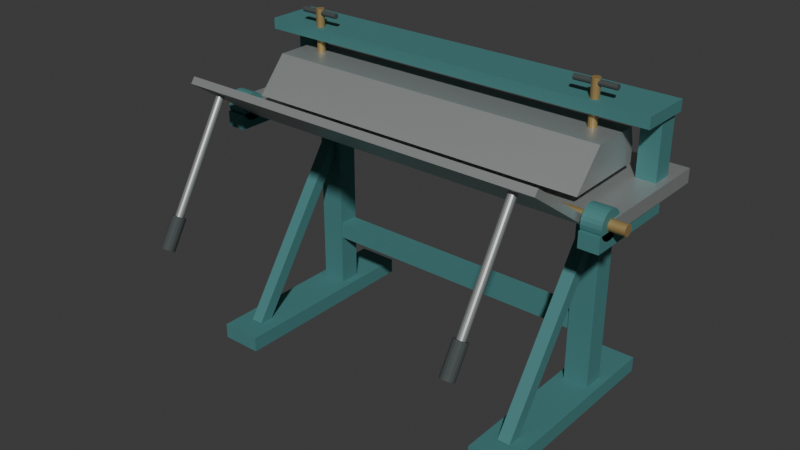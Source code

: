 # Source: source.blend  (saved by Blender 4.3.34; exported with 4.5.12 LTS)
import bpy
from mathutils import Matrix  # noqa: F401  (used for matrix-valued properties, if any)

bpy.ops.wm.read_factory_settings(use_empty=True)
scene = bpy.context.scene
scene.name = 'Scene'

# ---- collections
col_collection = bpy.data.collections.new('Collection'); scene.collection.children.link(col_collection)

# ---- materials (node trees are filled in below, after node groups)
mat_wholeframe_mutedbluegreen = bpy.data.materials.new('WholeFrame_MutedBlueGreen')
mat_wholeframe_mutedbluegreen.diffuse_color = (0.075, 0.24, 0.24, 1.0)
mat_bedclampandapron_satinsteel = bpy.data.materials.new('BedClampAndApron_SatinSteel')
mat_bedclampandapron_satinsteel.diffuse_color = (0.46, 0.49, 0.48, 1.0)
mat_fixedgrips_charcoal = bpy.data.materials.new('FixedGrips_Charcoal')
mat_fixedgrips_charcoal.diffuse_color = (0.055, 0.065, 0.065, 1.0)
mat_fixedpinsandspindles_dullbrass = bpy.data.materials.new('FixedPinsAndSpindles_DullBrass')
mat_fixedpinsandspindles_dullbrass.diffuse_color = (0.43, 0.3, 0.12, 1.0)

# ---- material node trees
mat_wholeframe_mutedbluegreen.use_nodes = True; mat_wholeframe_mutedbluegreen.node_tree.nodes.clear()
_N = mat_wholeframe_mutedbluegreen.node_tree.nodes; _L = mat_wholeframe_mutedbluegreen.node_tree.links
n0 = _N.new('ShaderNodeBsdfPrincipled'); n0.name = 'Principled BSDF'; n0.location = (10, 300)
n0.inputs[0].default_value = (0.075, 0.24, 0.24, 1.0)
n0.inputs[1].default_value = 0.18
n0.inputs[2].default_value = 0.68
n1 = _N.new('ShaderNodeOutputMaterial'); n1.name = 'Material Output'; n1.location = (300, 300)
_L.new(n0.outputs[0], n1.inputs[0])
n1.is_active_output = True
mat_bedclampandapron_satinsteel.use_nodes = True; mat_bedclampandapron_satinsteel.node_tree.nodes.clear()
_N = mat_bedclampandapron_satinsteel.node_tree.nodes; _L = mat_bedclampandapron_satinsteel.node_tree.links
n0 = _N.new('ShaderNodeBsdfPrincipled'); n0.name = 'Principled BSDF'; n0.location = (10, 300)
n0.inputs[0].default_value = (0.46, 0.49, 0.48, 1.0)
n0.inputs[1].default_value = 0.62
n0.inputs[2].default_value = 0.43
n1 = _N.new('ShaderNodeOutputMaterial'); n1.name = 'Material Output'; n1.location = (300, 300)
_L.new(n0.outputs[0], n1.inputs[0])
n1.is_active_output = True
mat_fixedgrips_charcoal.use_nodes = True; mat_fixedgrips_charcoal.node_tree.nodes.clear()
_N = mat_fixedgrips_charcoal.node_tree.nodes; _L = mat_fixedgrips_charcoal.node_tree.links
n0 = _N.new('ShaderNodeBsdfPrincipled'); n0.name = 'Principled BSDF'; n0.location = (10, 300)
n0.inputs[0].default_value = (0.055, 0.065, 0.065, 1.0)
n0.inputs[2].default_value = 0.8
n1 = _N.new('ShaderNodeOutputMaterial'); n1.name = 'Material Output'; n1.location = (300, 300)
_L.new(n0.outputs[0], n1.inputs[0])
n1.is_active_output = True
mat_fixedpinsandspindles_dullbrass.use_nodes = True; mat_fixedpinsandspindles_dullbrass.node_tree.nodes.clear()
_N = mat_fixedpinsandspindles_dullbrass.node_tree.nodes; _L = mat_fixedpinsandspindles_dullbrass.node_tree.links
n0 = _N.new('ShaderNodeBsdfPrincipled'); n0.name = 'Principled BSDF'; n0.location = (10, 300)
n0.inputs[0].default_value = (0.43, 0.3, 0.12, 1.0)
n0.inputs[1].default_value = 0.46
n0.inputs[2].default_value = 0.53
n1 = _N.new('ShaderNodeOutputMaterial'); n1.name = 'Material Output'; n1.location = (300, 300)
_L.new(n0.outputs[0], n1.inputs[0])
n1.is_active_output = True

# ---- world
world_world = bpy.data.worlds.new('World'); scene.world = world_world
world_world.use_nodes = True; world_world.node_tree.nodes.clear()
_N = world_world.node_tree.nodes; _L = world_world.node_tree.links
n0 = _N.new('ShaderNodeOutputWorld'); n0.name = 'World Output'; n0.location = (300, 300)
n1 = _N.new('ShaderNodeBackground'); n1.name = 'Background'; n1.location = (10, 300)
n1.inputs[0].default_value = (0.05088, 0.05088, 0.05088, 1.0)
_L.new(n1.outputs[0], n0.inputs[0])
n0.is_active_output = True
world_world.color = (0.05088, 0.05088, 0.05088)
world_world.sun_shadow_jitter_overblur = 0.0

# ---- meshes
me_wholetransversegroundsoleleft = bpy.data.meshes.new('WholeTransverseGroundSoleLeft')
me_wholetransversegroundsoleleft.from_pydata([(-0.625, 0.5191, 0.0), (-0.625, -0.2409, 0.0), (-0.475, -0.2409, 0.0), (-0.475, 0.5191, 0.0), (-0.625, 0.5191, 0.055), (-0.625, -0.2409, 0.055), (-0.475, -0.2409, 0.055), (-0.475, 0.5191, 0.055)], [], [(2, 1, 0), (0, 3, 2), (4, 5, 6), (6, 7, 4), (1, 2, 6), (1, 6, 5), (2, 3, 7), (2, 7, 6), (3, 0, 4), (3, 4, 7), (0, 1, 5), (0, 5, 4)])
me_wholetransversegroundsoleleft.materials.append(mat_wholeframe_mutedbluegreen)
me_wholetransversegroundsoleleft.materials.append(mat_bedclampandapron_satinsteel)
me_wholetransversegroundsoleleft.materials.append(mat_fixedgrips_charcoal)
me_wholetransversegroundsoleleft.materials.append(mat_fixedpinsandspindles_dullbrass)
me_wholetransversegroundsoleleft.update()
me_wholeframeuprightleft = bpy.data.meshes.new('WholeFrameUprightLeft')
me_wholeframeuprightleft.from_pydata([(-0.595, 0.3391, 0.045), (-0.595, 0.2591, 0.045), (-0.505, 0.2591, 0.045), (-0.505, 0.3391, 0.045), (-0.595, 0.3391, 0.805), (-0.595, 0.2591, 0.805), (-0.505, 0.2591, 0.805), (-0.505, 0.3391, 0.805)], [], [(2, 1, 0), (0, 3, 2), (4, 5, 6), (6, 7, 4), (1, 2, 6), (1, 6, 5), (2, 3, 7), (2, 7, 6), (3, 0, 4), (3, 4, 7), (0, 1, 5), (0, 5, 4)])
me_wholeframeuprightleft.materials.append(mat_wholeframe_mutedbluegreen)
me_wholeframeuprightleft.materials.append(mat_bedclampandapron_satinsteel)
me_wholeframeuprightleft.materials.append(mat_fixedgrips_charcoal)
me_wholeframeuprightleft.materials.append(mat_fixedpinsandspindles_dullbrass)
me_wholeframeuprightleft.update()
me_wholeforwardframebraceleft = bpy.data.meshes.new('WholeForwardFrameBraceLeft')
me_wholeforwardframebraceleft.from_pydata([(-0.5725, -0.1594, 0.05768), (-0.5275, -0.1594, 0.05768), (-0.5275, -0.1223, 0.03232), (-0.5725, -0.1223, 0.03232), (-0.5725, 0.2806, 0.7027), (-0.5275, 0.2806, 0.7027), (-0.5275, 0.3177, 0.6773), (-0.5725, 0.3177, 0.6773)], [], [(2, 1, 0), (3, 2, 0), (4, 5, 6), (4, 6, 7), (0, 1, 5), (0, 5, 4), (1, 2, 6), (1, 6, 5), (2, 3, 7), (2, 7, 6), (3, 0, 4), (3, 4, 7)])
me_wholeforwardframebraceleft.materials.append(mat_wholeframe_mutedbluegreen)
me_wholeforwardframebraceleft.materials.append(mat_bedclampandapron_satinsteel)
me_wholeforwardframebraceleft.materials.append(mat_fixedgrips_charcoal)
me_wholeforwardframebraceleft.materials.append(mat_fixedpinsandspindles_dullbrass)
me_wholeforwardframebraceleft.update()
me_wholetransversegroundsoleright = bpy.data.meshes.new('WholeTransverseGroundSoleRight')
me_wholetransversegroundsoleright.from_pydata([(0.475, 0.5191, 0.0), (0.475, -0.2409, 0.0), (0.625, -0.2409, 0.0), (0.625, 0.5191, 0.0), (0.475, 0.5191, 0.055), (0.475, -0.2409, 0.055), (0.625, -0.2409, 0.055), (0.625, 0.5191, 0.055)], [], [(2, 1, 0), (0, 3, 2), (4, 5, 6), (6, 7, 4), (1, 2, 6), (1, 6, 5), (2, 3, 7), (2, 7, 6), (3, 0, 4), (3, 4, 7), (0, 1, 5), (0, 5, 4)])
me_wholetransversegroundsoleright.materials.append(mat_wholeframe_mutedbluegreen)
me_wholetransversegroundsoleright.materials.append(mat_bedclampandapron_satinsteel)
me_wholetransversegroundsoleright.materials.append(mat_fixedgrips_charcoal)
me_wholetransversegroundsoleright.materials.append(mat_fixedpinsandspindles_dullbrass)
me_wholetransversegroundsoleright.update()
me_wholeframeuprightright = bpy.data.meshes.new('WholeFrameUprightRight')
me_wholeframeuprightright.from_pydata([(0.505, 0.3391, 0.045), (0.505, 0.2591, 0.045), (0.595, 0.2591, 0.045), (0.595, 0.3391, 0.045), (0.505, 0.3391, 0.805), (0.505, 0.2591, 0.805), (0.595, 0.2591, 0.805), (0.595, 0.3391, 0.805)], [], [(2, 1, 0), (0, 3, 2), (4, 5, 6), (6, 7, 4), (1, 2, 6), (1, 6, 5), (2, 3, 7), (2, 7, 6), (3, 0, 4), (3, 4, 7), (0, 1, 5), (0, 5, 4)])
me_wholeframeuprightright.materials.append(mat_wholeframe_mutedbluegreen)
me_wholeframeuprightright.materials.append(mat_bedclampandapron_satinsteel)
me_wholeframeuprightright.materials.append(mat_fixedgrips_charcoal)
me_wholeframeuprightright.materials.append(mat_fixedpinsandspindles_dullbrass)
me_wholeframeuprightright.update()
me_wholeforwardframebraceright = bpy.data.meshes.new('WholeForwardFrameBraceRight')
me_wholeforwardframebraceright.from_pydata([(0.5275, -0.1594, 0.05768), (0.5725, -0.1594, 0.05768), (0.5725, -0.1223, 0.03232), (0.5275, -0.1223, 0.03232), (0.5275, 0.2806, 0.7027), (0.5725, 0.2806, 0.7027), (0.5725, 0.3177, 0.6773), (0.5275, 0.3177, 0.6773)], [], [(2, 1, 0), (3, 2, 0), (4, 5, 6), (4, 6, 7), (0, 1, 5), (0, 5, 4), (1, 2, 6), (1, 6, 5), (2, 3, 7), (2, 7, 6), (3, 0, 4), (3, 4, 7)])
me_wholeforwardframebraceright.materials.append(mat_wholeframe_mutedbluegreen)
me_wholeforwardframebraceright.materials.append(mat_bedclampandapron_satinsteel)
me_wholeforwardframebraceright.materials.append(mat_fixedgrips_charcoal)
me_wholeforwardframebraceright.materials.append(mat_fixedpinsandspindles_dullbrass)
me_wholeforwardframebraceright.update()
me_wholelowerlongitudinaltie = bpy.data.meshes.new('WholeLowerLongitudinalTie')
me_wholelowerlongitudinaltie.from_pydata([(-0.57, 0.3341, 0.25), (-0.57, 0.2641, 0.25), (0.57, 0.2641, 0.25), (0.57, 0.3341, 0.25), (-0.57, 0.3341, 0.31), (-0.57, 0.2641, 0.31), (0.57, 0.2641, 0.31), (0.57, 0.3341, 0.31)], [], [(2, 1, 0), (0, 3, 2), (4, 5, 6), (6, 7, 4), (1, 2, 6), (1, 6, 5), (2, 3, 7), (2, 7, 6), (3, 0, 4), (3, 4, 7), (0, 1, 5), (0, 5, 4)])
me_wholelowerlongitudinaltie.materials.append(mat_wholeframe_mutedbluegreen)
me_wholelowerlongitudinaltie.materials.append(mat_bedclampandapron_satinsteel)
me_wholelowerlongitudinaltie.materials.append(mat_fixedgrips_charcoal)
me_wholelowerlongitudinaltie.materials.append(mat_fixedpinsandspindles_dullbrass)
me_wholelowerlongitudinaltie.update()
me_wholewidefixedbed = bpy.data.meshes.new('WholeWideFixedBed')
me_wholewidefixedbed.from_pydata([(-0.76, 0.4791, 0.78), (-0.76, 0.02915, 0.78), (0.76, 0.02915, 0.78), (0.76, 0.4791, 0.78), (-0.76, 0.4791, 0.83), (-0.76, 0.02915, 0.83), (0.76, 0.02915, 0.83), (0.76, 0.4791, 0.83)], [], [(2, 1, 0), (0, 3, 2), (4, 5, 6), (6, 7, 4), (1, 2, 6), (1, 6, 5), (2, 3, 7), (2, 7, 6), (3, 0, 4), (3, 4, 7), (0, 1, 5), (0, 5, 4)])
me_wholewidefixedbed.polygons.foreach_set('material_index', [1, 1, 1, 1, 1, 1, 1, 1, 1, 1, 1, 1])
me_wholewidefixedbed.materials.append(mat_wholeframe_mutedbluegreen)
me_wholewidefixedbed.materials.append(mat_bedclampandapron_satinsteel)
me_wholewidefixedbed.materials.append(mat_fixedgrips_charcoal)
me_wholewidefixedbed.materials.append(mat_fixedpinsandspindles_dullbrass)
me_wholewidefixedbed.update()
me_wholeendbearingpedestalleft = bpy.data.meshes.new('WholeEndBearingPedestalLeft')
me_wholeendbearingpedestalleft.from_pydata([(-0.755, 0.3091, 0.74), (-0.755, -0.04085, 0.74), (-0.685, -0.04085, 0.74), (-0.685, 0.3091, 0.74), (-0.755, 0.3091, 0.795), (-0.755, -0.04085, 0.795), (-0.685, -0.04085, 0.795), (-0.685, 0.3091, 0.795)], [], [(2, 1, 0), (0, 3, 2), (4, 5, 6), (6, 7, 4), (1, 2, 6), (1, 6, 5), (2, 3, 7), (2, 7, 6), (3, 0, 4), (3, 4, 7), (0, 1, 5), (0, 5, 4)])
me_wholeendbearingpedestalleft.materials.append(mat_wholeframe_mutedbluegreen)
me_wholeendbearingpedestalleft.materials.append(mat_bedclampandapron_satinsteel)
me_wholeendbearingpedestalleft.materials.append(mat_fixedgrips_charcoal)
me_wholeendbearingpedestalleft.materials.append(mat_fixedpinsandspindles_dullbrass)
me_wholeendbearingpedestalleft.update()
me_wholeboredapronbearingleft = bpy.data.meshes.new('WholeBoredApronBearingLeft')
me_wholeboredapronbearingleft.from_pydata([(-0.755, 0.03215, 0.815), (-0.755, 0.03154, 0.8197), (-0.755, 0.06245, 0.8279), (-0.755, 0.06415, 0.815), (-0.755, 0.02974, 0.824), (-0.755, 0.05745, 0.84), (-0.755, 0.02688, 0.8277), (-0.755, 0.0495, 0.8504), (-0.755, 0.02315, 0.8306), (-0.755, 0.03915, 0.8583), (-0.755, 0.01881, 0.8324), (-0.755, 0.02709, 0.8633), (-0.755, 0.01415, 0.833), (-0.755, 0.01415, 0.865), (-0.755, 0.00949, 0.8324), (-0.755, 0.001208, 0.8633), (-0.755, 0.005149, 0.8306), (-0.755, -0.01085, 0.8583), (-0.755, 0.001421, 0.8277), (-0.755, -0.02121, 0.8504), (-0.755, -0.001439, 0.824), (-0.755, -0.02915, 0.84), (-0.755, -0.003238, 0.8197), (-0.755, -0.03415, 0.8279), (-0.755, -0.003851, 0.815), (-0.755, -0.03585, 0.815), (-0.755, -0.003238, 0.8103), (-0.755, -0.03415, 0.8021), (-0.755, -0.001439, 0.806), (-0.755, -0.02915, 0.79), (-0.755, 0.001421, 0.8023), (-0.755, -0.02121, 0.7796), (-0.755, 0.005149, 0.7994), (-0.755, -0.01085, 0.7717), (-0.755, 0.00949, 0.7976), (-0.755, 0.001208, 0.7667), (-0.755, 0.01415, 0.797), (-0.755, 0.01415, 0.765), (-0.755, 0.01881, 0.7976), (-0.755, 0.02709, 0.7667), (-0.755, 0.02315, 0.7994), (-0.755, 0.03915, 0.7717), (-0.755, 0.02688, 0.8023), (-0.755, 0.0495, 0.7796), (-0.755, 0.02974, 0.806), (-0.755, 0.05745, 0.79), (-0.755, 0.03154, 0.8103), (-0.755, 0.06245, 0.8021), (-0.685, 0.06245, 0.8279), (-0.685, 0.06415, 0.815), (-0.685, 0.05745, 0.84), (-0.685, 0.0495, 0.8504), (-0.685, 0.03915, 0.8583), (-0.685, 0.02709, 0.8633), (-0.685, 0.01415, 0.865), (-0.685, 0.001208, 0.8633), (-0.685, -0.01085, 0.8583), (-0.685, -0.02121, 0.8504), (-0.685, -0.02915, 0.84), (-0.685, -0.03415, 0.8279), (-0.685, -0.03585, 0.815), (-0.685, -0.03415, 0.8021), (-0.685, -0.02915, 0.79), (-0.685, -0.02121, 0.7796), (-0.685, -0.01085, 0.7717), (-0.685, 0.001208, 0.7667), (-0.685, 0.01415, 0.765), (-0.685, 0.02709, 0.7667), (-0.685, 0.03915, 0.7717), (-0.685, 0.0495, 0.7796), (-0.685, 0.05745, 0.79), (-0.685, 0.06245, 0.8021), (-0.685, 0.03154, 0.8197), (-0.685, 0.03215, 0.815), (-0.685, 0.02974, 0.824), (-0.685, 0.02688, 0.8277), (-0.685, 0.02315, 0.8306), (-0.685, 0.01881, 0.8324), (-0.685, 0.01415, 0.833), (-0.685, 0.00949, 0.8324), (-0.685, 0.005149, 0.8306), (-0.685, 0.001421, 0.8277), (-0.685, -0.001439, 0.824), (-0.685, -0.003238, 0.8197), (-0.685, -0.003851, 0.815), (-0.685, -0.003238, 0.8103), (-0.685, -0.001439, 0.806), (-0.685, 0.001421, 0.8023), (-0.685, 0.005149, 0.7994), (-0.685, 0.00949, 0.7976), (-0.685, 0.01415, 0.797), (-0.685, 0.01881, 0.7976), (-0.685, 0.02315, 0.7994), (-0.685, 0.02688, 0.8023), (-0.685, 0.02974, 0.806), (-0.685, 0.03154, 0.8103)], [], [(0, 1, 2), (0, 2, 3), (1, 4, 5), (1, 5, 2), (4, 6, 7), (4, 7, 5), (6, 8, 9), (6, 9, 7), (8, 10, 11), (8, 11, 9), (10, 12, 13), (10, 13, 11), (12, 14, 15), (12, 15, 13), (14, 16, 17), (14, 17, 15), (16, 18, 19), (16, 19, 17), (18, 20, 21), (18, 21, 19), (20, 22, 23), (20, 23, 21), (22, 24, 25), (22, 25, 23), (24, 26, 27), (24, 27, 25), (26, 28, 29), (26, 29, 27), (28, 30, 31), (28, 31, 29), (30, 32, 33), (30, 33, 31), (32, 34, 35), (32, 35, 33), (34, 36, 37), (34, 37, 35), (36, 38, 39), (36, 39, 37), (38, 40, 41), (38, 41, 39), (40, 42, 43), (40, 43, 41), (42, 44, 45), (42, 45, 43), (44, 46, 47), (44, 47, 45), (46, 0, 3), (46, 3, 47), (3, 2, 48), (3, 48, 49), (2, 5, 50), (2, 50, 48), (5, 7, 51), (5, 51, 50), (7, 9, 52), (7, 52, 51), (9, 11, 53), (9, 53, 52), (11, 13, 54), (11, 54, 53), (13, 15, 55), (13, 55, 54), (15, 17, 56), (15, 56, 55), (17, 19, 57), (17, 57, 56), (19, 21, 58), (19, 58, 57), (21, 23, 59), (21, 59, 58), (23, 25, 60), (23, 60, 59), (25, 27, 61), (25, 61, 60), (27, 29, 62), (27, 62, 61), (29, 31, 63), (29, 63, 62), (31, 33, 64), (31, 64, 63), (33, 35, 65), (33, 65, 64), (35, 37, 66), (35, 66, 65), (37, 39, 67), (37, 67, 66), (39, 41, 68), (39, 68, 67), (41, 43, 69), (41, 69, 68), (43, 45, 70), (43, 70, 69), (45, 47, 71), (45, 71, 70), (47, 3, 49), (47, 49, 71), (49, 48, 72), (49, 72, 73), (48, 50, 74), (48, 74, 72), (50, 51, 75), (50, 75, 74), (51, 52, 76), (51, 76, 75), (52, 53, 77), (52, 77, 76), (53, 54, 78), (53, 78, 77), (54, 55, 79), (54, 79, 78), (55, 56, 80), (55, 80, 79), (56, 57, 81), (56, 81, 80), (57, 58, 82), (57, 82, 81), (58, 59, 83), (58, 83, 82), (59, 60, 84), (59, 84, 83), (60, 61, 85), (60, 85, 84), (61, 62, 86), (61, 86, 85), (62, 63, 87), (62, 87, 86), (63, 64, 88), (63, 88, 87), (64, 65, 89), (64, 89, 88), (65, 66, 90), (65, 90, 89), (66, 67, 91), (66, 91, 90), (67, 68, 92), (67, 92, 91), (68, 69, 93), (68, 93, 92), (69, 70, 94), (69, 94, 93), (70, 71, 95), (70, 95, 94), (71, 49, 73), (71, 73, 95), (73, 72, 1), (73, 1, 0), (72, 74, 4), (72, 4, 1), (74, 75, 6), (74, 6, 4), (75, 76, 8), (75, 8, 6), (76, 77, 10), (76, 10, 8), (77, 78, 12), (77, 12, 10), (78, 79, 14), (78, 14, 12), (79, 80, 16), (79, 16, 14), (80, 81, 18), (80, 18, 16), (81, 82, 20), (81, 20, 18), (82, 83, 22), (82, 22, 20), (83, 84, 24), (83, 24, 22), (84, 85, 26), (84, 26, 24), (85, 86, 28), (85, 28, 26), (86, 87, 30), (86, 30, 28), (87, 88, 32), (87, 32, 30), (88, 89, 34), (88, 34, 32), (89, 90, 36), (89, 36, 34), (90, 91, 38), (90, 38, 36), (91, 92, 40), (91, 40, 38), (92, 93, 42), (92, 42, 40), (93, 94, 44), (93, 44, 42), (94, 95, 46), (94, 46, 44), (95, 73, 0), (95, 0, 46)])
me_wholeboredapronbearingleft.materials.append(mat_wholeframe_mutedbluegreen)
me_wholeboredapronbearingleft.materials.append(mat_bedclampandapron_satinsteel)
me_wholeboredapronbearingleft.materials.append(mat_fixedgrips_charcoal)
me_wholeboredapronbearingleft.materials.append(mat_fixedpinsandspindles_dullbrass)
me_wholeboredapronbearingleft.update()
me_wholeendbearingpedestalright = bpy.data.meshes.new('WholeEndBearingPedestalRight')
me_wholeendbearingpedestalright.from_pydata([(0.685, 0.3091, 0.74), (0.685, -0.04085, 0.74), (0.755, -0.04085, 0.74), (0.755, 0.3091, 0.74), (0.685, 0.3091, 0.795), (0.685, -0.04085, 0.795), (0.755, -0.04085, 0.795), (0.755, 0.3091, 0.795)], [], [(2, 1, 0), (0, 3, 2), (4, 5, 6), (6, 7, 4), (1, 2, 6), (1, 6, 5), (2, 3, 7), (2, 7, 6), (3, 0, 4), (3, 4, 7), (0, 1, 5), (0, 5, 4)])
me_wholeendbearingpedestalright.materials.append(mat_wholeframe_mutedbluegreen)
me_wholeendbearingpedestalright.materials.append(mat_bedclampandapron_satinsteel)
me_wholeendbearingpedestalright.materials.append(mat_fixedgrips_charcoal)
me_wholeendbearingpedestalright.materials.append(mat_fixedpinsandspindles_dullbrass)
me_wholeendbearingpedestalright.update()
me_wholeboredapronbearingright = bpy.data.meshes.new('WholeBoredApronBearingRight')
me_wholeboredapronbearingright.from_pydata([(0.685, 0.03215, 0.815), (0.685, 0.03154, 0.8197), (0.685, 0.06245, 0.8279), (0.685, 0.06415, 0.815), (0.685, 0.02974, 0.824), (0.685, 0.05745, 0.84), (0.685, 0.02688, 0.8277), (0.685, 0.0495, 0.8504), (0.685, 0.02315, 0.8306), (0.685, 0.03915, 0.8583), (0.685, 0.01881, 0.8324), (0.685, 0.02709, 0.8633), (0.685, 0.01415, 0.833), (0.685, 0.01415, 0.865), (0.685, 0.00949, 0.8324), (0.685, 0.001208, 0.8633), (0.685, 0.005149, 0.8306), (0.685, -0.01085, 0.8583), (0.685, 0.001421, 0.8277), (0.685, -0.02121, 0.8504), (0.685, -0.001439, 0.824), (0.685, -0.02915, 0.84), (0.685, -0.003238, 0.8197), (0.685, -0.03415, 0.8279), (0.685, -0.003851, 0.815), (0.685, -0.03585, 0.815), (0.685, -0.003238, 0.8103), (0.685, -0.03415, 0.8021), (0.685, -0.001439, 0.806), (0.685, -0.02915, 0.79), (0.685, 0.001421, 0.8023), (0.685, -0.02121, 0.7796), (0.685, 0.005149, 0.7994), (0.685, -0.01085, 0.7717), (0.685, 0.00949, 0.7976), (0.685, 0.001208, 0.7667), (0.685, 0.01415, 0.797), (0.685, 0.01415, 0.765), (0.685, 0.01881, 0.7976), (0.685, 0.02709, 0.7667), (0.685, 0.02315, 0.7994), (0.685, 0.03915, 0.7717), (0.685, 0.02688, 0.8023), (0.685, 0.0495, 0.7796), (0.685, 0.02974, 0.806), (0.685, 0.05745, 0.79), (0.685, 0.03154, 0.8103), (0.685, 0.06245, 0.8021), (0.755, 0.06245, 0.8279), (0.755, 0.06415, 0.815), (0.755, 0.05745, 0.84), (0.755, 0.0495, 0.8504), (0.755, 0.03915, 0.8583), (0.755, 0.02709, 0.8633), (0.755, 0.01415, 0.865), (0.755, 0.001208, 0.8633), (0.755, -0.01085, 0.8583), (0.755, -0.02121, 0.8504), (0.755, -0.02915, 0.84), (0.755, -0.03415, 0.8279), (0.755, -0.03585, 0.815), (0.755, -0.03415, 0.8021), (0.755, -0.02915, 0.79), (0.755, -0.02121, 0.7796), (0.755, -0.01085, 0.7717), (0.755, 0.001208, 0.7667), (0.755, 0.01415, 0.765), (0.755, 0.02709, 0.7667), (0.755, 0.03915, 0.7717), (0.755, 0.0495, 0.7796), (0.755, 0.05745, 0.79), (0.755, 0.06245, 0.8021), (0.755, 0.03154, 0.8197), (0.755, 0.03215, 0.815), (0.755, 0.02974, 0.824), (0.755, 0.02688, 0.8277), (0.755, 0.02315, 0.8306), (0.755, 0.01881, 0.8324), (0.755, 0.01415, 0.833), (0.755, 0.00949, 0.8324), (0.755, 0.005149, 0.8306), (0.755, 0.001421, 0.8277), (0.755, -0.001439, 0.824), (0.755, -0.003238, 0.8197), (0.755, -0.003851, 0.815), (0.755, -0.003238, 0.8103), (0.755, -0.001439, 0.806), (0.755, 0.001421, 0.8023), (0.755, 0.005149, 0.7994), (0.755, 0.00949, 0.7976), (0.755, 0.01415, 0.797), (0.755, 0.01881, 0.7976), (0.755, 0.02315, 0.7994), (0.755, 0.02688, 0.8023), (0.755, 0.02974, 0.806), (0.755, 0.03154, 0.8103)], [], [(0, 1, 2), (0, 2, 3), (1, 4, 5), (1, 5, 2), (4, 6, 7), (4, 7, 5), (6, 8, 9), (6, 9, 7), (8, 10, 11), (8, 11, 9), (10, 12, 13), (10, 13, 11), (12, 14, 15), (12, 15, 13), (14, 16, 17), (14, 17, 15), (16, 18, 19), (16, 19, 17), (18, 20, 21), (18, 21, 19), (20, 22, 23), (20, 23, 21), (22, 24, 25), (22, 25, 23), (24, 26, 27), (24, 27, 25), (26, 28, 29), (26, 29, 27), (28, 30, 31), (28, 31, 29), (30, 32, 33), (30, 33, 31), (32, 34, 35), (32, 35, 33), (34, 36, 37), (34, 37, 35), (36, 38, 39), (36, 39, 37), (38, 40, 41), (38, 41, 39), (40, 42, 43), (40, 43, 41), (42, 44, 45), (42, 45, 43), (44, 46, 47), (44, 47, 45), (46, 0, 3), (46, 3, 47), (3, 2, 48), (3, 48, 49), (2, 5, 50), (2, 50, 48), (5, 7, 51), (5, 51, 50), (7, 9, 52), (7, 52, 51), (9, 11, 53), (9, 53, 52), (11, 13, 54), (11, 54, 53), (13, 15, 55), (13, 55, 54), (15, 17, 56), (15, 56, 55), (17, 19, 57), (17, 57, 56), (19, 21, 58), (19, 58, 57), (21, 23, 59), (21, 59, 58), (23, 25, 60), (23, 60, 59), (25, 27, 61), (25, 61, 60), (27, 29, 62), (27, 62, 61), (29, 31, 63), (29, 63, 62), (31, 33, 64), (31, 64, 63), (33, 35, 65), (33, 65, 64), (35, 37, 66), (35, 66, 65), (37, 39, 67), (37, 67, 66), (39, 41, 68), (39, 68, 67), (41, 43, 69), (41, 69, 68), (43, 45, 70), (43, 70, 69), (45, 47, 71), (45, 71, 70), (47, 3, 49), (47, 49, 71), (49, 48, 72), (49, 72, 73), (48, 50, 74), (48, 74, 72), (50, 51, 75), (50, 75, 74), (51, 52, 76), (51, 76, 75), (52, 53, 77), (52, 77, 76), (53, 54, 78), (53, 78, 77), (54, 55, 79), (54, 79, 78), (55, 56, 80), (55, 80, 79), (56, 57, 81), (56, 81, 80), (57, 58, 82), (57, 82, 81), (58, 59, 83), (58, 83, 82), (59, 60, 84), (59, 84, 83), (60, 61, 85), (60, 85, 84), (61, 62, 86), (61, 86, 85), (62, 63, 87), (62, 87, 86), (63, 64, 88), (63, 88, 87), (64, 65, 89), (64, 89, 88), (65, 66, 90), (65, 90, 89), (66, 67, 91), (66, 91, 90), (67, 68, 92), (67, 92, 91), (68, 69, 93), (68, 93, 92), (69, 70, 94), (69, 94, 93), (70, 71, 95), (70, 95, 94), (71, 49, 73), (71, 73, 95), (73, 72, 1), (73, 1, 0), (72, 74, 4), (72, 4, 1), (74, 75, 6), (74, 6, 4), (75, 76, 8), (75, 8, 6), (76, 77, 10), (76, 10, 8), (77, 78, 12), (77, 12, 10), (78, 79, 14), (78, 14, 12), (79, 80, 16), (79, 16, 14), (80, 81, 18), (80, 18, 16), (81, 82, 20), (81, 20, 18), (82, 83, 22), (82, 22, 20), (83, 84, 24), (83, 24, 22), (84, 85, 26), (84, 26, 24), (85, 86, 28), (85, 28, 26), (86, 87, 30), (86, 30, 28), (87, 88, 32), (87, 32, 30), (88, 89, 34), (88, 34, 32), (89, 90, 36), (89, 36, 34), (90, 91, 38), (90, 38, 36), (91, 92, 40), (91, 40, 38), (92, 93, 42), (92, 42, 40), (93, 94, 44), (93, 44, 42), (94, 95, 46), (94, 46, 44), (95, 73, 0), (95, 0, 46)])
me_wholeboredapronbearingright.materials.append(mat_wholeframe_mutedbluegreen)
me_wholeboredapronbearingright.materials.append(mat_bedclampandapron_satinsteel)
me_wholeboredapronbearingright.materials.append(mat_fixedgrips_charcoal)
me_wholeboredapronbearingright.materials.append(mat_fixedpinsandspindles_dullbrass)
me_wholeboredapronbearingright.update()
me_wholelongapronpivot = bpy.data.meshes.new('WholeLongApronPivot')
me_wholelongapronpivot.from_pydata([(-0.81, 0.01415, 0.815), (-0.81, -0.004851, 0.815), (-0.81, -0.004204, 0.8101), (-0.81, -0.002306, 0.8055), (-0.81, 0.0007139, 0.8016), (-0.81, 0.004649, 0.7985), (-0.81, 0.009231, 0.7966), (-0.81, 0.01415, 0.796), (-0.81, 0.01907, 0.7966), (-0.81, 0.02365, 0.7985), (-0.81, 0.02758, 0.8016), (-0.81, 0.0306, 0.8055), (-0.81, 0.0325, 0.8101), (-0.81, 0.03315, 0.815), (-0.81, 0.0325, 0.8199), (-0.81, 0.0306, 0.8245), (-0.81, 0.02758, 0.8284), (-0.81, 0.02365, 0.8315), (-0.81, 0.01907, 0.8334), (-0.81, 0.01415, 0.834), (-0.81, 0.009231, 0.8334), (-0.81, 0.004649, 0.8315), (-0.81, 0.0007139, 0.8284), (-0.81, -0.002306, 0.8245), (-0.81, -0.004204, 0.8199), (0.81, -0.004204, 0.8101), (0.81, -0.004851, 0.815), (0.81, -0.002306, 0.8055), (0.81, 0.0007139, 0.8016), (0.81, 0.004649, 0.7985), (0.81, 0.009231, 0.7966), (0.81, 0.01415, 0.796), (0.81, 0.01907, 0.7966), (0.81, 0.02365, 0.7985), (0.81, 0.02758, 0.8016), (0.81, 0.0306, 0.8055), (0.81, 0.0325, 0.8101), (0.81, 0.03315, 0.815), (0.81, 0.0325, 0.8199), (0.81, 0.0306, 0.8245), (0.81, 0.02758, 0.8284), (0.81, 0.02365, 0.8315), (0.81, 0.01907, 0.8334), (0.81, 0.01415, 0.834), (0.81, 0.009231, 0.8334), (0.81, 0.004649, 0.8315), (0.81, 0.0007139, 0.8284), (0.81, -0.002306, 0.8245), (0.81, -0.004204, 0.8199), (0.81, 0.01415, 0.815)], [], [(2, 1, 0), (3, 2, 0), (4, 3, 0), (5, 4, 0), (6, 5, 0), (7, 6, 0), (8, 7, 0), (9, 8, 0), (10, 9, 0), (11, 10, 0), (12, 11, 0), (13, 12, 0), (14, 13, 0), (15, 14, 0), (16, 15, 0), (17, 16, 0), (18, 17, 0), (19, 18, 0), (20, 19, 0), (21, 20, 0), (22, 21, 0), (23, 22, 0), (24, 23, 0), (1, 24, 0), (1, 2, 25), (1, 25, 26), (2, 3, 27), (2, 27, 25), (3, 4, 28), (3, 28, 27), (4, 5, 29), (4, 29, 28), (5, 6, 30), (5, 30, 29), (6, 7, 31), (6, 31, 30), (7, 8, 32), (7, 32, 31), (8, 9, 33), (8, 33, 32), (9, 10, 34), (9, 34, 33), (10, 11, 35), (10, 35, 34), (11, 12, 36), (11, 36, 35), (12, 13, 37), (12, 37, 36), (13, 14, 38), (13, 38, 37), (14, 15, 39), (14, 39, 38), (15, 16, 40), (15, 40, 39), (16, 17, 41), (16, 41, 40), (17, 18, 42), (17, 42, 41), (18, 19, 43), (18, 43, 42), (19, 20, 44), (19, 44, 43), (20, 21, 45), (20, 45, 44), (21, 22, 46), (21, 46, 45), (22, 23, 47), (22, 47, 46), (23, 24, 48), (23, 48, 47), (24, 1, 26), (24, 26, 48), (26, 25, 49), (25, 27, 49), (27, 28, 49), (28, 29, 49), (29, 30, 49), (30, 31, 49), (31, 32, 49), (32, 33, 49), (33, 34, 49), (34, 35, 49), (35, 36, 49), (36, 37, 49), (37, 38, 49), (38, 39, 49), (39, 40, 49), (40, 41, 49), (41, 42, 49), (42, 43, 49), (43, 44, 49), (44, 45, 49), (45, 46, 49), (46, 47, 49), (47, 48, 49), (48, 26, 49)])
me_wholelongapronpivot.polygons.foreach_set('material_index', [3, 3, 3, 3, 3, 3, 3, 3, 3, 3, 3, 3, 3, 3, 3, 3, 3, 3, 3, 3, 3, 3, 3, 3, 3, 3, 3, 3, 3, 3, 3, 3, 3, 3, 3, 3, 3, 3, 3, 3, 3, 3, 3, 3, 3, 3, 3, 3, 3, 3, 3, 3, 3, 3, 3, 3, 3, 3, 3, 3, 3, 3, 3, 3, 3, 3, 3, 3, 3, 3, 3, 3, 3, 3, 3, 3, 3, 3, 3, 3, 3, 3, 3, 3, 3, 3, 3, 3, 3, 3, 3, 3, 3, 3, 3, 3])
me_wholelongapronpivot.materials.append(mat_wholeframe_mutedbluegreen)
me_wholelongapronpivot.materials.append(mat_bedclampandapron_satinsteel)
me_wholelongapronpivot.materials.append(mat_fixedgrips_charcoal)
me_wholelongapronpivot.materials.append(mat_fixedpinsandspindles_dullbrass)
me_wholelongapronpivot.update()
me_wholeraisedfrontapron = bpy.data.meshes.new('WholeRaisedFrontApron')
me_wholeraisedfrontapron.from_pydata([(-0.675, -0.248, 0.9985), (-0.675, -0.2629, 0.9772), (-0.675, 0.01152, 0.7851), (-0.675, 0.02644, 0.8064), (0.675, -0.248, 0.9985), (0.675, -0.2629, 0.9772), (0.675, 0.01152, 0.7851), (0.675, 0.02644, 0.8064)], [], [(2, 1, 0), (0, 3, 2), (4, 5, 6), (6, 7, 4), (1, 2, 6), (1, 6, 5), (2, 3, 7), (2, 7, 6), (3, 0, 4), (3, 4, 7), (0, 1, 5), (0, 5, 4)])
me_wholeraisedfrontapron.polygons.foreach_set('material_index', [1, 1, 1, 1, 1, 1, 1, 1, 1, 1, 1, 1])
me_wholeraisedfrontapron.materials.append(mat_wholeframe_mutedbluegreen)
me_wholeraisedfrontapron.materials.append(mat_bedclampandapron_satinsteel)
me_wholeraisedfrontapron.materials.append(mat_fixedgrips_charcoal)
me_wholeraisedfrontapron.materials.append(mat_fixedpinsandspindles_dullbrass)
me_wholeraisedfrontapron.update()
me_wholerearclampsupportleft = bpy.data.meshes.new('WholeRearClampSupportLeft')
me_wholerearclampsupportleft.from_pydata([(-0.735, 0.3841, 0.815), (-0.735, 0.3091, 0.815), (-0.665, 0.3091, 0.815), (-0.665, 0.3841, 0.815), (-0.735, 0.3841, 1.065), (-0.735, 0.3091, 1.065), (-0.665, 0.3091, 1.065), (-0.665, 0.3841, 1.065)], [], [(2, 1, 0), (0, 3, 2), (4, 5, 6), (6, 7, 4), (1, 2, 6), (1, 6, 5), (2, 3, 7), (2, 7, 6), (3, 0, 4), (3, 4, 7), (0, 1, 5), (0, 5, 4)])
me_wholerearclampsupportleft.materials.append(mat_wholeframe_mutedbluegreen)
me_wholerearclampsupportleft.materials.append(mat_bedclampandapron_satinsteel)
me_wholerearclampsupportleft.materials.append(mat_fixedgrips_charcoal)
me_wholerearclampsupportleft.materials.append(mat_fixedpinsandspindles_dullbrass)
me_wholerearclampsupportleft.update()
me_wholerearclampsupportright = bpy.data.meshes.new('WholeRearClampSupportRight')
me_wholerearclampsupportright.from_pydata([(0.665, 0.3841, 0.815), (0.665, 0.3091, 0.815), (0.735, 0.3091, 0.815), (0.735, 0.3841, 0.815), (0.665, 0.3841, 1.065), (0.665, 0.3091, 1.065), (0.735, 0.3091, 1.065), (0.735, 0.3841, 1.065)], [], [(2, 1, 0), (0, 3, 2), (4, 5, 6), (6, 7, 4), (1, 2, 6), (1, 6, 5), (2, 3, 7), (2, 7, 6), (3, 0, 4), (3, 4, 7), (0, 1, 5), (0, 5, 4)])
me_wholerearclampsupportright.materials.append(mat_wholeframe_mutedbluegreen)
me_wholerearclampsupportright.materials.append(mat_bedclampandapron_satinsteel)
me_wholerearclampsupportright.materials.append(mat_fixedgrips_charcoal)
me_wholerearclampsupportright.materials.append(mat_fixedpinsandspindles_dullbrass)
me_wholerearclampsupportright.update()
me_wholeupperclampbridge = bpy.data.meshes.new('WholeUpperClampBridge')
me_wholeupperclampbridge.from_pydata([(-0.75, 0.3891, 1.04), (-0.75, 0.1991, 1.04), (0.75, 0.1991, 1.04), (0.75, 0.3891, 1.04), (-0.75, 0.3891, 1.08), (-0.75, 0.1991, 1.08), (0.75, 0.1991, 1.08), (0.75, 0.3891, 1.08)], [], [(2, 1, 0), (0, 3, 2), (4, 5, 6), (6, 7, 4), (1, 2, 6), (1, 6, 5), (2, 3, 7), (2, 7, 6), (3, 0, 4), (3, 4, 7), (0, 1, 5), (0, 5, 4)])
me_wholeupperclampbridge.materials.append(mat_wholeframe_mutedbluegreen)
me_wholeupperclampbridge.materials.append(mat_bedclampandapron_satinsteel)
me_wholeupperclampbridge.materials.append(mat_fixedgrips_charcoal)
me_wholeupperclampbridge.materials.append(mat_fixedpinsandspindles_dullbrass)
me_wholeupperclampbridge.update()
me_wholebevelledclampnose = bpy.data.meshes.new('WholeBevelledClampNose')
me_wholebevelledclampnose.from_pydata([(-0.64, 0.01415, 0.865), (-0.64, 0.3191, 0.87), (-0.64, 0.3191, 0.93), (-0.64, 0.3041, 0.99), (-0.64, 0.1241, 0.99), (0.64, 0.01415, 0.865), (0.64, 0.3191, 0.87), (0.64, 0.3191, 0.93), (0.64, 0.3041, 0.99), (0.64, 0.1241, 0.99)], [], [(2, 1, 0), (3, 2, 0), (0, 4, 3), (5, 6, 7), (5, 7, 8), (8, 9, 5), (9, 4, 0), (5, 9, 0), (8, 3, 4), (9, 8, 4), (7, 2, 3), (8, 7, 3), (6, 1, 2), (7, 6, 2), (5, 0, 1), (6, 5, 1)])
me_wholebevelledclampnose.polygons.foreach_set('material_index', [1, 1, 1, 1, 1, 1, 1, 1, 1, 1, 1, 1, 1, 1, 1, 1])
me_wholebevelledclampnose.materials.append(mat_wholeframe_mutedbluegreen)
me_wholebevelledclampnose.materials.append(mat_bedclampandapron_satinsteel)
me_wholebevelledclampnose.materials.append(mat_fixedgrips_charcoal)
me_wholebevelledclampnose.materials.append(mat_fixedpinsandspindles_dullbrass)
me_wholebevelledclampnose.update()
me_wholefixedclampspindleleft = bpy.data.meshes.new('WholeFixedClampSpindleLeft')
me_wholefixedclampspindleleft.from_pydata([(-0.55, 0.2291, 0.975), (-0.565, 0.2291, 0.975), (-0.5639, 0.2234, 0.975), (-0.5606, 0.2185, 0.975), (-0.5557, 0.2153, 0.975), (-0.55, 0.2141, 0.975), (-0.5443, 0.2153, 0.975), (-0.5394, 0.2185, 0.975), (-0.5361, 0.2234, 0.975), (-0.535, 0.2291, 0.975), (-0.5361, 0.2349, 0.975), (-0.5394, 0.2398, 0.975), (-0.5443, 0.243, 0.975), (-0.55, 0.2441, 0.975), (-0.5557, 0.243, 0.975), (-0.5606, 0.2398, 0.975), (-0.5639, 0.2349, 0.975), (-0.5639, 0.2234, 1.145), (-0.565, 0.2291, 1.145), (-0.5606, 0.2185, 1.145), (-0.5557, 0.2153, 1.145), (-0.55, 0.2141, 1.145), (-0.5443, 0.2153, 1.145), (-0.5394, 0.2185, 1.145), (-0.5361, 0.2234, 1.145), (-0.535, 0.2291, 1.145), (-0.5361, 0.2349, 1.145), (-0.5394, 0.2398, 1.145), (-0.5443, 0.243, 1.145), (-0.55, 0.2441, 1.145), (-0.5557, 0.243, 1.145), (-0.5606, 0.2398, 1.145), (-0.5639, 0.2349, 1.145), (-0.55, 0.2291, 1.145)], [], [(2, 1, 0), (3, 2, 0), (4, 3, 0), (5, 4, 0), (6, 5, 0), (7, 6, 0), (8, 7, 0), (9, 8, 0), (10, 9, 0), (11, 10, 0), (12, 11, 0), (13, 12, 0), (14, 13, 0), (15, 14, 0), (16, 15, 0), (1, 16, 0), (1, 2, 17), (1, 17, 18), (2, 3, 19), (2, 19, 17), (3, 4, 20), (3, 20, 19), (4, 5, 21), (4, 21, 20), (5, 6, 22), (5, 22, 21), (6, 7, 23), (6, 23, 22), (7, 8, 24), (7, 24, 23), (8, 9, 25), (8, 25, 24), (9, 10, 26), (9, 26, 25), (10, 11, 27), (10, 27, 26), (11, 12, 28), (11, 28, 27), (12, 13, 29), (12, 29, 28), (13, 14, 30), (13, 30, 29), (14, 15, 31), (14, 31, 30), (15, 16, 32), (15, 32, 31), (16, 1, 18), (16, 18, 32), (18, 17, 33), (17, 19, 33), (19, 20, 33), (20, 21, 33), (21, 22, 33), (22, 23, 33), (23, 24, 33), (24, 25, 33), (25, 26, 33), (26, 27, 33), (27, 28, 33), (28, 29, 33), (29, 30, 33), (30, 31, 33), (31, 32, 33), (32, 18, 33)])
me_wholefixedclampspindleleft.polygons.foreach_set('material_index', [3, 3, 3, 3, 3, 3, 3, 3, 3, 3, 3, 3, 3, 3, 3, 3, 3, 3, 3, 3, 3, 3, 3, 3, 3, 3, 3, 3, 3, 3, 3, 3, 3, 3, 3, 3, 3, 3, 3, 3, 3, 3, 3, 3, 3, 3, 3, 3, 3, 3, 3, 3, 3, 3, 3, 3, 3, 3, 3, 3, 3, 3, 3, 3])
me_wholefixedclampspindleleft.materials.append(mat_wholeframe_mutedbluegreen)
me_wholefixedclampspindleleft.materials.append(mat_bedclampandapron_satinsteel)
me_wholefixedclampspindleleft.materials.append(mat_fixedgrips_charcoal)
me_wholefixedclampspindleleft.materials.append(mat_fixedpinsandspindles_dullbrass)
me_wholefixedclampspindleleft.update()
me_wholetopclamphandleleft = bpy.data.meshes.new('WholeTopClampHandleLeft')
me_wholetopclamphandleleft.from_pydata([(-0.625, 0.2291, 1.13), (-0.625, 0.2191, 1.13), (-0.625, 0.2199, 1.126), (-0.625, 0.2221, 1.123), (-0.625, 0.2253, 1.121), (-0.625, 0.2291, 1.12), (-0.625, 0.233, 1.121), (-0.625, 0.2362, 1.123), (-0.625, 0.2384, 1.126), (-0.625, 0.2391, 1.13), (-0.625, 0.2384, 1.134), (-0.625, 0.2362, 1.137), (-0.625, 0.233, 1.139), (-0.625, 0.2291, 1.14), (-0.625, 0.2253, 1.139), (-0.625, 0.2221, 1.137), (-0.625, 0.2199, 1.134), (-0.475, 0.2199, 1.126), (-0.475, 0.2191, 1.13), (-0.475, 0.2221, 1.123), (-0.475, 0.2253, 1.121), (-0.475, 0.2291, 1.12), (-0.475, 0.233, 1.121), (-0.475, 0.2362, 1.123), (-0.475, 0.2384, 1.126), (-0.475, 0.2391, 1.13), (-0.475, 0.2384, 1.134), (-0.475, 0.2362, 1.137), (-0.475, 0.233, 1.139), (-0.475, 0.2291, 1.14), (-0.475, 0.2253, 1.139), (-0.475, 0.2221, 1.137), (-0.475, 0.2199, 1.134), (-0.475, 0.2291, 1.13)], [], [(2, 1, 0), (3, 2, 0), (4, 3, 0), (5, 4, 0), (6, 5, 0), (7, 6, 0), (8, 7, 0), (9, 8, 0), (10, 9, 0), (11, 10, 0), (12, 11, 0), (13, 12, 0), (14, 13, 0), (15, 14, 0), (16, 15, 0), (1, 16, 0), (1, 2, 17), (1, 17, 18), (2, 3, 19), (2, 19, 17), (3, 4, 20), (3, 20, 19), (4, 5, 21), (4, 21, 20), (5, 6, 22), (5, 22, 21), (6, 7, 23), (6, 23, 22), (7, 8, 24), (7, 24, 23), (8, 9, 25), (8, 25, 24), (9, 10, 26), (9, 26, 25), (10, 11, 27), (10, 27, 26), (11, 12, 28), (11, 28, 27), (12, 13, 29), (12, 29, 28), (13, 14, 30), (13, 30, 29), (14, 15, 31), (14, 31, 30), (15, 16, 32), (15, 32, 31), (16, 1, 18), (16, 18, 32), (18, 17, 33), (17, 19, 33), (19, 20, 33), (20, 21, 33), (21, 22, 33), (22, 23, 33), (23, 24, 33), (24, 25, 33), (25, 26, 33), (26, 27, 33), (27, 28, 33), (28, 29, 33), (29, 30, 33), (30, 31, 33), (31, 32, 33), (32, 18, 33)])
me_wholetopclamphandleleft.polygons.foreach_set('material_index', [2, 2, 2, 2, 2, 2, 2, 2, 2, 2, 2, 2, 2, 2, 2, 2, 2, 2, 2, 2, 2, 2, 2, 2, 2, 2, 2, 2, 2, 2, 2, 2, 2, 2, 2, 2, 2, 2, 2, 2, 2, 2, 2, 2, 2, 2, 2, 2, 2, 2, 2, 2, 2, 2, 2, 2, 2, 2, 2, 2, 2, 2, 2, 2])
me_wholetopclamphandleleft.materials.append(mat_wholeframe_mutedbluegreen)
me_wholetopclamphandleleft.materials.append(mat_bedclampandapron_satinsteel)
me_wholetopclamphandleleft.materials.append(mat_fixedgrips_charcoal)
me_wholetopclamphandleleft.materials.append(mat_fixedpinsandspindles_dullbrass)
me_wholetopclamphandleleft.update()
me_wholefixedclampspindleright = bpy.data.meshes.new('WholeFixedClampSpindleRight')
me_wholefixedclampspindleright.from_pydata([(0.55, 0.2291, 0.975), (0.535, 0.2291, 0.975), (0.5361, 0.2234, 0.975), (0.5394, 0.2185, 0.975), (0.5443, 0.2153, 0.975), (0.55, 0.2141, 0.975), (0.5557, 0.2153, 0.975), (0.5606, 0.2185, 0.975), (0.5639, 0.2234, 0.975), (0.565, 0.2291, 0.975), (0.5639, 0.2349, 0.975), (0.5606, 0.2398, 0.975), (0.5557, 0.243, 0.975), (0.55, 0.2441, 0.975), (0.5443, 0.243, 0.975), (0.5394, 0.2398, 0.975), (0.5361, 0.2349, 0.975), (0.5361, 0.2234, 1.145), (0.535, 0.2291, 1.145), (0.5394, 0.2185, 1.145), (0.5443, 0.2153, 1.145), (0.55, 0.2141, 1.145), (0.5557, 0.2153, 1.145), (0.5606, 0.2185, 1.145), (0.5639, 0.2234, 1.145), (0.565, 0.2291, 1.145), (0.5639, 0.2349, 1.145), (0.5606, 0.2398, 1.145), (0.5557, 0.243, 1.145), (0.55, 0.2441, 1.145), (0.5443, 0.243, 1.145), (0.5394, 0.2398, 1.145), (0.5361, 0.2349, 1.145), (0.55, 0.2291, 1.145)], [], [(2, 1, 0), (3, 2, 0), (4, 3, 0), (5, 4, 0), (6, 5, 0), (7, 6, 0), (8, 7, 0), (9, 8, 0), (10, 9, 0), (11, 10, 0), (12, 11, 0), (13, 12, 0), (14, 13, 0), (15, 14, 0), (16, 15, 0), (1, 16, 0), (1, 2, 17), (1, 17, 18), (2, 3, 19), (2, 19, 17), (3, 4, 20), (3, 20, 19), (4, 5, 21), (4, 21, 20), (5, 6, 22), (5, 22, 21), (6, 7, 23), (6, 23, 22), (7, 8, 24), (7, 24, 23), (8, 9, 25), (8, 25, 24), (9, 10, 26), (9, 26, 25), (10, 11, 27), (10, 27, 26), (11, 12, 28), (11, 28, 27), (12, 13, 29), (12, 29, 28), (13, 14, 30), (13, 30, 29), (14, 15, 31), (14, 31, 30), (15, 16, 32), (15, 32, 31), (16, 1, 18), (16, 18, 32), (18, 17, 33), (17, 19, 33), (19, 20, 33), (20, 21, 33), (21, 22, 33), (22, 23, 33), (23, 24, 33), (24, 25, 33), (25, 26, 33), (26, 27, 33), (27, 28, 33), (28, 29, 33), (29, 30, 33), (30, 31, 33), (31, 32, 33), (32, 18, 33)])
me_wholefixedclampspindleright.polygons.foreach_set('material_index', [3, 3, 3, 3, 3, 3, 3, 3, 3, 3, 3, 3, 3, 3, 3, 3, 3, 3, 3, 3, 3, 3, 3, 3, 3, 3, 3, 3, 3, 3, 3, 3, 3, 3, 3, 3, 3, 3, 3, 3, 3, 3, 3, 3, 3, 3, 3, 3, 3, 3, 3, 3, 3, 3, 3, 3, 3, 3, 3, 3, 3, 3, 3, 3])
me_wholefixedclampspindleright.materials.append(mat_wholeframe_mutedbluegreen)
me_wholefixedclampspindleright.materials.append(mat_bedclampandapron_satinsteel)
me_wholefixedclampspindleright.materials.append(mat_fixedgrips_charcoal)
me_wholefixedclampspindleright.materials.append(mat_fixedpinsandspindles_dullbrass)
me_wholefixedclampspindleright.update()
me_wholetopclamphandleright = bpy.data.meshes.new('WholeTopClampHandleRight')
me_wholetopclamphandleright.from_pydata([(0.475, 0.2291, 1.13), (0.475, 0.2191, 1.13), (0.475, 0.2199, 1.126), (0.475, 0.2221, 1.123), (0.475, 0.2253, 1.121), (0.475, 0.2291, 1.12), (0.475, 0.233, 1.121), (0.475, 0.2362, 1.123), (0.475, 0.2384, 1.126), (0.475, 0.2391, 1.13), (0.475, 0.2384, 1.134), (0.475, 0.2362, 1.137), (0.475, 0.233, 1.139), (0.475, 0.2291, 1.14), (0.475, 0.2253, 1.139), (0.475, 0.2221, 1.137), (0.475, 0.2199, 1.134), (0.625, 0.2199, 1.126), (0.625, 0.2191, 1.13), (0.625, 0.2221, 1.123), (0.625, 0.2253, 1.121), (0.625, 0.2291, 1.12), (0.625, 0.233, 1.121), (0.625, 0.2362, 1.123), (0.625, 0.2384, 1.126), (0.625, 0.2391, 1.13), (0.625, 0.2384, 1.134), (0.625, 0.2362, 1.137), (0.625, 0.233, 1.139), (0.625, 0.2291, 1.14), (0.625, 0.2253, 1.139), (0.625, 0.2221, 1.137), (0.625, 0.2199, 1.134), (0.625, 0.2291, 1.13)], [], [(2, 1, 0), (3, 2, 0), (4, 3, 0), (5, 4, 0), (6, 5, 0), (7, 6, 0), (8, 7, 0), (9, 8, 0), (10, 9, 0), (11, 10, 0), (12, 11, 0), (13, 12, 0), (14, 13, 0), (15, 14, 0), (16, 15, 0), (1, 16, 0), (1, 2, 17), (1, 17, 18), (2, 3, 19), (2, 19, 17), (3, 4, 20), (3, 20, 19), (4, 5, 21), (4, 21, 20), (5, 6, 22), (5, 22, 21), (6, 7, 23), (6, 23, 22), (7, 8, 24), (7, 24, 23), (8, 9, 25), (8, 25, 24), (9, 10, 26), (9, 26, 25), (10, 11, 27), (10, 27, 26), (11, 12, 28), (11, 28, 27), (12, 13, 29), (12, 29, 28), (13, 14, 30), (13, 30, 29), (14, 15, 31), (14, 31, 30), (15, 16, 32), (15, 32, 31), (16, 1, 18), (16, 18, 32), (18, 17, 33), (17, 19, 33), (19, 20, 33), (20, 21, 33), (21, 22, 33), (22, 23, 33), (23, 24, 33), (24, 25, 33), (25, 26, 33), (26, 27, 33), (27, 28, 33), (28, 29, 33), (29, 30, 33), (30, 31, 33), (31, 32, 33), (32, 18, 33)])
me_wholetopclamphandleright.polygons.foreach_set('material_index', [2, 2, 2, 2, 2, 2, 2, 2, 2, 2, 2, 2, 2, 2, 2, 2, 2, 2, 2, 2, 2, 2, 2, 2, 2, 2, 2, 2, 2, 2, 2, 2, 2, 2, 2, 2, 2, 2, 2, 2, 2, 2, 2, 2, 2, 2, 2, 2, 2, 2, 2, 2, 2, 2, 2, 2, 2, 2, 2, 2, 2, 2, 2, 2])
me_wholetopclamphandleright.materials.append(mat_wholeframe_mutedbluegreen)
me_wholetopclamphandleright.materials.append(mat_bedclampandapron_satinsteel)
me_wholetopclamphandleright.materials.append(mat_fixedgrips_charcoal)
me_wholetopclamphandleright.materials.append(mat_fixedpinsandspindles_dullbrass)
me_wholetopclamphandleright.update()
me_wholefrontapronleverleft = bpy.data.meshes.new('WholeFrontApronLeverLeft')
me_wholefrontapronleverleft.from_pydata([(-0.58, -0.2145, 0.9592), (-0.594, -0.2145, 0.9592), (-0.5929, -0.2099, 0.9565), (-0.5899, -0.206, 0.9541), (-0.5854, -0.2034, 0.9525), (-0.58, -0.2025, 0.952), (-0.5746, -0.2034, 0.9525), (-0.5701, -0.206, 0.9541), (-0.5671, -0.2099, 0.9565), (-0.566, -0.2145, 0.9592), (-0.5671, -0.2191, 0.962), (-0.5701, -0.223, 0.9643), (-0.5746, -0.2256, 0.9659), (-0.58, -0.2265, 0.9664), (-0.5854, -0.2256, 0.9659), (-0.5899, -0.223, 0.9643), (-0.5929, -0.2191, 0.962), (-0.5929, -0.4863, 0.4972), (-0.594, -0.4909, 0.5), (-0.5899, -0.4824, 0.4949), (-0.5854, -0.4798, 0.4933), (-0.58, -0.4789, 0.4928), (-0.5746, -0.4798, 0.4933), (-0.5701, -0.4824, 0.4949), (-0.5671, -0.4863, 0.4972), (-0.566, -0.4909, 0.5), (-0.5671, -0.4954, 0.5028), (-0.5701, -0.4993, 0.5051), (-0.5746, -0.5019, 0.5067), (-0.58, -0.5028, 0.5072), (-0.5854, -0.5019, 0.5067), (-0.5899, -0.4993, 0.5051), (-0.5929, -0.4954, 0.5028), (-0.58, -0.4909, 0.5)], [], [(2, 1, 0), (3, 2, 0), (4, 3, 0), (5, 4, 0), (6, 5, 0), (7, 6, 0), (8, 7, 0), (9, 8, 0), (10, 9, 0), (11, 10, 0), (12, 11, 0), (13, 12, 0), (14, 13, 0), (15, 14, 0), (16, 15, 0), (1, 16, 0), (1, 2, 17), (1, 17, 18), (2, 3, 19), (2, 19, 17), (3, 4, 20), (3, 20, 19), (4, 5, 21), (4, 21, 20), (5, 6, 22), (5, 22, 21), (6, 7, 23), (6, 23, 22), (7, 8, 24), (7, 24, 23), (8, 9, 25), (8, 25, 24), (9, 10, 26), (9, 26, 25), (10, 11, 27), (10, 27, 26), (11, 12, 28), (11, 28, 27), (12, 13, 29), (12, 29, 28), (13, 14, 30), (13, 30, 29), (14, 15, 31), (14, 31, 30), (15, 16, 32), (15, 32, 31), (16, 1, 18), (16, 18, 32), (18, 17, 33), (17, 19, 33), (19, 20, 33), (20, 21, 33), (21, 22, 33), (22, 23, 33), (23, 24, 33), (24, 25, 33), (25, 26, 33), (26, 27, 33), (27, 28, 33), (28, 29, 33), (29, 30, 33), (30, 31, 33), (31, 32, 33), (32, 18, 33)])
me_wholefrontapronleverleft.polygons.foreach_set('material_index', [1, 1, 1, 1, 1, 1, 1, 1, 1, 1, 1, 1, 1, 1, 1, 1, 1, 1, 1, 1, 1, 1, 1, 1, 1, 1, 1, 1, 1, 1, 1, 1, 1, 1, 1, 1, 1, 1, 1, 1, 1, 1, 1, 1, 1, 1, 1, 1, 1, 1, 1, 1, 1, 1, 1, 1, 1, 1, 1, 1, 1, 1, 1, 1])
me_wholefrontapronleverleft.materials.append(mat_wholeframe_mutedbluegreen)
me_wholefrontapronleverleft.materials.append(mat_bedclampandapron_satinsteel)
me_wholefrontapronleverleft.materials.append(mat_fixedgrips_charcoal)
me_wholefrontapronleverleft.materials.append(mat_fixedpinsandspindles_dullbrass)
me_wholefrontapronleverleft.update()
me_wholelevergripleft = bpy.data.meshes.new('WholeLeverGripLeft')
me_wholelevergripleft.from_pydata([(-0.58, -0.4393, 0.5857), (-0.604, -0.4393, 0.5857), (-0.6022, -0.4314, 0.5809), (-0.597, -0.4247, 0.5769), (-0.5892, -0.4203, 0.5742), (-0.58, -0.4187, 0.5733), (-0.5708, -0.4203, 0.5742), (-0.563, -0.4247, 0.5769), (-0.5578, -0.4314, 0.5809), (-0.556, -0.4393, 0.5857), (-0.5578, -0.4472, 0.5904), (-0.563, -0.4538, 0.5944), (-0.5708, -0.4583, 0.5971), (-0.58, -0.4598, 0.5981), (-0.5892, -0.4583, 0.5971), (-0.597, -0.4538, 0.5944), (-0.6022, -0.4472, 0.5904), (-0.6022, -0.4907, 0.4824), (-0.604, -0.4986, 0.4871), (-0.597, -0.484, 0.4784), (-0.5892, -0.4796, 0.4757), (-0.58, -0.478, 0.4748), (-0.5708, -0.4796, 0.4757), (-0.563, -0.484, 0.4784), (-0.5578, -0.4907, 0.4824), (-0.556, -0.4986, 0.4871), (-0.5578, -0.5065, 0.4919), (-0.563, -0.5131, 0.4959), (-0.5708, -0.5176, 0.4986), (-0.58, -0.5191, 0.4995), (-0.5892, -0.5176, 0.4986), (-0.597, -0.5131, 0.4959), (-0.6022, -0.5065, 0.4919), (-0.58, -0.4986, 0.4871)], [], [(2, 1, 0), (3, 2, 0), (4, 3, 0), (5, 4, 0), (6, 5, 0), (7, 6, 0), (8, 7, 0), (9, 8, 0), (10, 9, 0), (11, 10, 0), (12, 11, 0), (13, 12, 0), (14, 13, 0), (15, 14, 0), (16, 15, 0), (1, 16, 0), (1, 2, 17), (1, 17, 18), (2, 3, 19), (2, 19, 17), (3, 4, 20), (3, 20, 19), (4, 5, 21), (4, 21, 20), (5, 6, 22), (5, 22, 21), (6, 7, 23), (6, 23, 22), (7, 8, 24), (7, 24, 23), (8, 9, 25), (8, 25, 24), (9, 10, 26), (9, 26, 25), (10, 11, 27), (10, 27, 26), (11, 12, 28), (11, 28, 27), (12, 13, 29), (12, 29, 28), (13, 14, 30), (13, 30, 29), (14, 15, 31), (14, 31, 30), (15, 16, 32), (15, 32, 31), (16, 1, 18), (16, 18, 32), (18, 17, 33), (17, 19, 33), (19, 20, 33), (20, 21, 33), (21, 22, 33), (22, 23, 33), (23, 24, 33), (24, 25, 33), (25, 26, 33), (26, 27, 33), (27, 28, 33), (28, 29, 33), (29, 30, 33), (30, 31, 33), (31, 32, 33), (32, 18, 33)])
me_wholelevergripleft.polygons.foreach_set('material_index', [2, 2, 2, 2, 2, 2, 2, 2, 2, 2, 2, 2, 2, 2, 2, 2, 2, 2, 2, 2, 2, 2, 2, 2, 2, 2, 2, 2, 2, 2, 2, 2, 2, 2, 2, 2, 2, 2, 2, 2, 2, 2, 2, 2, 2, 2, 2, 2, 2, 2, 2, 2, 2, 2, 2, 2, 2, 2, 2, 2, 2, 2, 2, 2])
me_wholelevergripleft.materials.append(mat_wholeframe_mutedbluegreen)
me_wholelevergripleft.materials.append(mat_bedclampandapron_satinsteel)
me_wholelevergripleft.materials.append(mat_fixedgrips_charcoal)
me_wholelevergripleft.materials.append(mat_fixedpinsandspindles_dullbrass)
me_wholelevergripleft.update()
me_wholefrontapronleverright = bpy.data.meshes.new('WholeFrontApronLeverRight')
me_wholefrontapronleverright.from_pydata([(0.58, -0.2145, 0.9592), (0.566, -0.2145, 0.9592), (0.5671, -0.2099, 0.9565), (0.5701, -0.206, 0.9541), (0.5746, -0.2034, 0.9525), (0.58, -0.2025, 0.952), (0.5854, -0.2034, 0.9525), (0.5899, -0.206, 0.9541), (0.5929, -0.2099, 0.9565), (0.594, -0.2145, 0.9592), (0.5929, -0.2191, 0.962), (0.5899, -0.223, 0.9643), (0.5854, -0.2256, 0.9659), (0.58, -0.2265, 0.9664), (0.5746, -0.2256, 0.9659), (0.5701, -0.223, 0.9643), (0.5671, -0.2191, 0.962), (0.5671, -0.4863, 0.4972), (0.566, -0.4909, 0.5), (0.5701, -0.4824, 0.4949), (0.5746, -0.4798, 0.4933), (0.58, -0.4789, 0.4928), (0.5854, -0.4798, 0.4933), (0.5899, -0.4824, 0.4949), (0.5929, -0.4863, 0.4972), (0.594, -0.4909, 0.5), (0.5929, -0.4954, 0.5028), (0.5899, -0.4993, 0.5051), (0.5854, -0.5019, 0.5067), (0.58, -0.5028, 0.5072), (0.5746, -0.5019, 0.5067), (0.5701, -0.4993, 0.5051), (0.5671, -0.4954, 0.5028), (0.58, -0.4909, 0.5)], [], [(2, 1, 0), (3, 2, 0), (4, 3, 0), (5, 4, 0), (6, 5, 0), (7, 6, 0), (8, 7, 0), (9, 8, 0), (10, 9, 0), (11, 10, 0), (12, 11, 0), (13, 12, 0), (14, 13, 0), (15, 14, 0), (16, 15, 0), (1, 16, 0), (1, 2, 17), (1, 17, 18), (2, 3, 19), (2, 19, 17), (3, 4, 20), (3, 20, 19), (4, 5, 21), (4, 21, 20), (5, 6, 22), (5, 22, 21), (6, 7, 23), (6, 23, 22), (7, 8, 24), (7, 24, 23), (8, 9, 25), (8, 25, 24), (9, 10, 26), (9, 26, 25), (10, 11, 27), (10, 27, 26), (11, 12, 28), (11, 28, 27), (12, 13, 29), (12, 29, 28), (13, 14, 30), (13, 30, 29), (14, 15, 31), (14, 31, 30), (15, 16, 32), (15, 32, 31), (16, 1, 18), (16, 18, 32), (18, 17, 33), (17, 19, 33), (19, 20, 33), (20, 21, 33), (21, 22, 33), (22, 23, 33), (23, 24, 33), (24, 25, 33), (25, 26, 33), (26, 27, 33), (27, 28, 33), (28, 29, 33), (29, 30, 33), (30, 31, 33), (31, 32, 33), (32, 18, 33)])
me_wholefrontapronleverright.polygons.foreach_set('material_index', [1, 1, 1, 1, 1, 1, 1, 1, 1, 1, 1, 1, 1, 1, 1, 1, 1, 1, 1, 1, 1, 1, 1, 1, 1, 1, 1, 1, 1, 1, 1, 1, 1, 1, 1, 1, 1, 1, 1, 1, 1, 1, 1, 1, 1, 1, 1, 1, 1, 1, 1, 1, 1, 1, 1, 1, 1, 1, 1, 1, 1, 1, 1, 1])
me_wholefrontapronleverright.materials.append(mat_wholeframe_mutedbluegreen)
me_wholefrontapronleverright.materials.append(mat_bedclampandapron_satinsteel)
me_wholefrontapronleverright.materials.append(mat_fixedgrips_charcoal)
me_wholefrontapronleverright.materials.append(mat_fixedpinsandspindles_dullbrass)
me_wholefrontapronleverright.update()
me_wholelevergripright = bpy.data.meshes.new('WholeLeverGripRight')
me_wholelevergripright.from_pydata([(0.58, -0.4393, 0.5857), (0.556, -0.4393, 0.5857), (0.5578, -0.4314, 0.5809), (0.563, -0.4247, 0.5769), (0.5708, -0.4203, 0.5742), (0.58, -0.4187, 0.5733), (0.5892, -0.4203, 0.5742), (0.597, -0.4247, 0.5769), (0.6022, -0.4314, 0.5809), (0.604, -0.4393, 0.5857), (0.6022, -0.4472, 0.5904), (0.597, -0.4538, 0.5944), (0.5892, -0.4583, 0.5971), (0.58, -0.4598, 0.5981), (0.5708, -0.4583, 0.5971), (0.563, -0.4538, 0.5944), (0.5578, -0.4472, 0.5904), (0.5578, -0.4907, 0.4824), (0.556, -0.4986, 0.4871), (0.563, -0.484, 0.4784), (0.5708, -0.4796, 0.4757), (0.58, -0.478, 0.4748), (0.5892, -0.4796, 0.4757), (0.597, -0.484, 0.4784), (0.6022, -0.4907, 0.4824), (0.604, -0.4986, 0.4871), (0.6022, -0.5065, 0.4919), (0.597, -0.5131, 0.4959), (0.5892, -0.5176, 0.4986), (0.58, -0.5191, 0.4995), (0.5708, -0.5176, 0.4986), (0.563, -0.5131, 0.4959), (0.5578, -0.5065, 0.4919), (0.58, -0.4986, 0.4871)], [], [(2, 1, 0), (3, 2, 0), (4, 3, 0), (5, 4, 0), (6, 5, 0), (7, 6, 0), (8, 7, 0), (9, 8, 0), (10, 9, 0), (11, 10, 0), (12, 11, 0), (13, 12, 0), (14, 13, 0), (15, 14, 0), (16, 15, 0), (1, 16, 0), (1, 2, 17), (1, 17, 18), (2, 3, 19), (2, 19, 17), (3, 4, 20), (3, 20, 19), (4, 5, 21), (4, 21, 20), (5, 6, 22), (5, 22, 21), (6, 7, 23), (6, 23, 22), (7, 8, 24), (7, 24, 23), (8, 9, 25), (8, 25, 24), (9, 10, 26), (9, 26, 25), (10, 11, 27), (10, 27, 26), (11, 12, 28), (11, 28, 27), (12, 13, 29), (12, 29, 28), (13, 14, 30), (13, 30, 29), (14, 15, 31), (14, 31, 30), (15, 16, 32), (15, 32, 31), (16, 1, 18), (16, 18, 32), (18, 17, 33), (17, 19, 33), (19, 20, 33), (20, 21, 33), (21, 22, 33), (22, 23, 33), (23, 24, 33), (24, 25, 33), (25, 26, 33), (26, 27, 33), (27, 28, 33), (28, 29, 33), (29, 30, 33), (30, 31, 33), (31, 32, 33), (32, 18, 33)])
me_wholelevergripright.polygons.foreach_set('material_index', [2, 2, 2, 2, 2, 2, 2, 2, 2, 2, 2, 2, 2, 2, 2, 2, 2, 2, 2, 2, 2, 2, 2, 2, 2, 2, 2, 2, 2, 2, 2, 2, 2, 2, 2, 2, 2, 2, 2, 2, 2, 2, 2, 2, 2, 2, 2, 2, 2, 2, 2, 2, 2, 2, 2, 2, 2, 2, 2, 2, 2, 2, 2, 2])
me_wholelevergripright.materials.append(mat_wholeframe_mutedbluegreen)
me_wholelevergripright.materials.append(mat_bedclampandapron_satinsteel)
me_wholelevergripright.materials.append(mat_fixedgrips_charcoal)
me_wholelevergripright.materials.append(mat_fixedpinsandspindles_dullbrass)
me_wholelevergripright.update()

# ---- objects
ob_onefixedopenclampraisedapronsheetbrake = bpy.data.objects.new('OneFixedOpenClampRaisedApronSheetBrake', None)
ob_wholetransversegroundsoleleft = bpy.data.objects.new('WholeTransverseGroundSoleLeft', me_wholetransversegroundsoleleft)
ob_wholeframeuprightleft = bpy.data.objects.new('WholeFrameUprightLeft', me_wholeframeuprightleft)
ob_wholeforwardframebraceleft = bpy.data.objects.new('WholeForwardFrameBraceLeft', me_wholeforwardframebraceleft)
ob_wholetransversegroundsoleright = bpy.data.objects.new('WholeTransverseGroundSoleRight', me_wholetransversegroundsoleright)
ob_wholeframeuprightright = bpy.data.objects.new('WholeFrameUprightRight', me_wholeframeuprightright)
ob_wholeforwardframebraceright = bpy.data.objects.new('WholeForwardFrameBraceRight', me_wholeforwardframebraceright)
ob_wholelowerlongitudinaltie = bpy.data.objects.new('WholeLowerLongitudinalTie', me_wholelowerlongitudinaltie)
ob_wholewidefixedbed = bpy.data.objects.new('WholeWideFixedBed', me_wholewidefixedbed)
ob_wholeendbearingpedestalleft = bpy.data.objects.new('WholeEndBearingPedestalLeft', me_wholeendbearingpedestalleft)
ob_wholeboredapronbearingleft = bpy.data.objects.new('WholeBoredApronBearingLeft', me_wholeboredapronbearingleft)
ob_wholeendbearingpedestalright = bpy.data.objects.new('WholeEndBearingPedestalRight', me_wholeendbearingpedestalright)
ob_wholeboredapronbearingright = bpy.data.objects.new('WholeBoredApronBearingRight', me_wholeboredapronbearingright)
ob_wholelongapronpivot = bpy.data.objects.new('WholeLongApronPivot', me_wholelongapronpivot)
ob_wholeraisedfrontapron = bpy.data.objects.new('WholeRaisedFrontApron', me_wholeraisedfrontapron)
ob_wholerearclampsupportleft = bpy.data.objects.new('WholeRearClampSupportLeft', me_wholerearclampsupportleft)
ob_wholerearclampsupportright = bpy.data.objects.new('WholeRearClampSupportRight', me_wholerearclampsupportright)
ob_wholeupperclampbridge = bpy.data.objects.new('WholeUpperClampBridge', me_wholeupperclampbridge)
ob_wholebevelledclampnose = bpy.data.objects.new('WholeBevelledClampNose', me_wholebevelledclampnose)
ob_wholefixedclampspindleleft = bpy.data.objects.new('WholeFixedClampSpindleLeft', me_wholefixedclampspindleleft)
ob_wholetopclamphandleleft = bpy.data.objects.new('WholeTopClampHandleLeft', me_wholetopclamphandleleft)
ob_wholefixedclampspindleright = bpy.data.objects.new('WholeFixedClampSpindleRight', me_wholefixedclampspindleright)
ob_wholetopclamphandleright = bpy.data.objects.new('WholeTopClampHandleRight', me_wholetopclamphandleright)
ob_wholefrontapronleverleft = bpy.data.objects.new('WholeFrontApronLeverLeft', me_wholefrontapronleverleft)
ob_wholelevergripleft = bpy.data.objects.new('WholeLeverGripLeft', me_wholelevergripleft)
ob_wholefrontapronleverright = bpy.data.objects.new('WholeFrontApronLeverRight', me_wholefrontapronleverright)
ob_wholelevergripright = bpy.data.objects.new('WholeLeverGripRight', me_wholelevergripright)

# ---- transforms, parenting, visibility, modifiers, constraints
ob_onefixedopenclampraisedapronsheetbrake.location = (0.0, 0.0, 0.0)
ob_wholetransversegroundsoleleft.parent = ob_onefixedopenclampraisedapronsheetbrake
ob_wholetransversegroundsoleleft.location = (0.0, 0.0, 0.0)
ob_wholeframeuprightleft.parent = ob_onefixedopenclampraisedapronsheetbrake
ob_wholeframeuprightleft.location = (0.0, 0.0, 0.0)
ob_wholeforwardframebraceleft.parent = ob_onefixedopenclampraisedapronsheetbrake
ob_wholeforwardframebraceleft.location = (0.0, 0.0, 0.0)
ob_wholetransversegroundsoleright.parent = ob_onefixedopenclampraisedapronsheetbrake
ob_wholetransversegroundsoleright.location = (0.0, 0.0, 0.0)
ob_wholeframeuprightright.parent = ob_onefixedopenclampraisedapronsheetbrake
ob_wholeframeuprightright.location = (0.0, 0.0, 0.0)
ob_wholeforwardframebraceright.parent = ob_onefixedopenclampraisedapronsheetbrake
ob_wholeforwardframebraceright.location = (0.0, 0.0, 0.0)
ob_wholelowerlongitudinaltie.parent = ob_onefixedopenclampraisedapronsheetbrake
ob_wholelowerlongitudinaltie.location = (0.0, 0.0, 0.0)
ob_wholewidefixedbed.parent = ob_onefixedopenclampraisedapronsheetbrake
ob_wholewidefixedbed.location = (0.0, 0.0, 0.0)
ob_wholeendbearingpedestalleft.parent = ob_onefixedopenclampraisedapronsheetbrake
ob_wholeendbearingpedestalleft.location = (0.0, 0.0, 0.0)
ob_wholeboredapronbearingleft.parent = ob_onefixedopenclampraisedapronsheetbrake
ob_wholeboredapronbearingleft.location = (0.0, 0.0, 0.0)
ob_wholeendbearingpedestalright.parent = ob_onefixedopenclampraisedapronsheetbrake
ob_wholeendbearingpedestalright.location = (0.0, 0.0, 0.0)
ob_wholeboredapronbearingright.parent = ob_onefixedopenclampraisedapronsheetbrake
ob_wholeboredapronbearingright.location = (0.0, 0.0, 0.0)
ob_wholelongapronpivot.parent = ob_onefixedopenclampraisedapronsheetbrake
ob_wholelongapronpivot.location = (0.0, 0.0, 0.0)
ob_wholeraisedfrontapron.parent = ob_onefixedopenclampraisedapronsheetbrake
ob_wholeraisedfrontapron.location = (0.0, 0.0, 0.0)
ob_wholerearclampsupportleft.parent = ob_onefixedopenclampraisedapronsheetbrake
ob_wholerearclampsupportleft.location = (0.0, 0.0, 0.0)
ob_wholerearclampsupportright.parent = ob_onefixedopenclampraisedapronsheetbrake
ob_wholerearclampsupportright.location = (0.0, 0.0, 0.0)
ob_wholeupperclampbridge.parent = ob_onefixedopenclampraisedapronsheetbrake
ob_wholeupperclampbridge.location = (0.0, 0.0, 0.0)
ob_wholebevelledclampnose.parent = ob_onefixedopenclampraisedapronsheetbrake
ob_wholebevelledclampnose.location = (0.0, 0.0, 0.0)
ob_wholefixedclampspindleleft.parent = ob_onefixedopenclampraisedapronsheetbrake
ob_wholefixedclampspindleleft.location = (0.0, 0.0, 0.0)
ob_wholetopclamphandleleft.parent = ob_onefixedopenclampraisedapronsheetbrake
ob_wholetopclamphandleleft.location = (0.0, 0.0, 0.0)
ob_wholefixedclampspindleright.parent = ob_onefixedopenclampraisedapronsheetbrake
ob_wholefixedclampspindleright.location = (0.0, 0.0, 0.0)
ob_wholetopclamphandleright.parent = ob_onefixedopenclampraisedapronsheetbrake
ob_wholetopclamphandleright.location = (0.0, 0.0, 0.0)
ob_wholefrontapronleverleft.parent = ob_onefixedopenclampraisedapronsheetbrake
ob_wholefrontapronleverleft.location = (0.0, 0.0, 0.0)
ob_wholelevergripleft.parent = ob_onefixedopenclampraisedapronsheetbrake
ob_wholelevergripleft.location = (0.0, 0.0, 0.0)
ob_wholefrontapronleverright.parent = ob_onefixedopenclampraisedapronsheetbrake
ob_wholefrontapronleverright.location = (0.0, 0.0, 0.0)
ob_wholelevergripright.parent = ob_onefixedopenclampraisedapronsheetbrake
ob_wholelevergripright.location = (0.0, 0.0, 0.0)

# ---- collection membership
scene.collection.objects.link(ob_onefixedopenclampraisedapronsheetbrake)
scene.collection.objects.link(ob_wholetransversegroundsoleleft)
scene.collection.objects.link(ob_wholeframeuprightleft)
scene.collection.objects.link(ob_wholeforwardframebraceleft)
scene.collection.objects.link(ob_wholetransversegroundsoleright)
scene.collection.objects.link(ob_wholeframeuprightright)
scene.collection.objects.link(ob_wholeforwardframebraceright)
scene.collection.objects.link(ob_wholelowerlongitudinaltie)
scene.collection.objects.link(ob_wholewidefixedbed)
scene.collection.objects.link(ob_wholeendbearingpedestalleft)
scene.collection.objects.link(ob_wholeboredapronbearingleft)
scene.collection.objects.link(ob_wholeendbearingpedestalright)
scene.collection.objects.link(ob_wholeboredapronbearingright)
scene.collection.objects.link(ob_wholelongapronpivot)
scene.collection.objects.link(ob_wholeraisedfrontapron)
scene.collection.objects.link(ob_wholerearclampsupportleft)
scene.collection.objects.link(ob_wholerearclampsupportright)
scene.collection.objects.link(ob_wholeupperclampbridge)
scene.collection.objects.link(ob_wholebevelledclampnose)
scene.collection.objects.link(ob_wholefixedclampspindleleft)
scene.collection.objects.link(ob_wholetopclamphandleleft)
scene.collection.objects.link(ob_wholefixedclampspindleright)
scene.collection.objects.link(ob_wholetopclamphandleright)
scene.collection.objects.link(ob_wholefrontapronleverleft)
scene.collection.objects.link(ob_wholelevergripleft)
scene.collection.objects.link(ob_wholefrontapronleverright)
scene.collection.objects.link(ob_wholelevergripright)

# ---- scene / render settings (as saved in the file)
scene.frame_start = 1; scene.frame_end = 250; scene.frame_set(1)
scene.render.engine = 'CYCLES'
scene.render.use_compositing = False
scene.cycles.use_denoising = False
scene.cycles.samples = 128
scene.cycles.use_adaptive_sampling = False
scene.cycles.seed = 17
bpy.context.view_layer.update()

# ---- added for rendering (the .blend has no active camera and no usable light): camera, sun
cam_auto = bpy.data.cameras.new('AutoCamera')
cam_auto.lens = 50.0
cam_auto.sensor_width = 36.0
cam_auto.clip_end = 1000.0
ob_auto_camera = bpy.data.objects.new('AutoCamera', cam_auto)
scene.collection.objects.link(ob_auto_camera)
ob_auto_camera.location = (2.07165, -2.48598, 2.22982)
ob_auto_camera.rotation_euler = (1.09748, -7.21219e-08, 0.694738)
scene.camera = ob_auto_camera
light_auto_sun = bpy.data.lights.new('AutoSun', 'SUN')
light_auto_sun.energy = 3.0
light_auto_sun.angle = 0.0523599
ob_auto_sun = bpy.data.objects.new('AutoSun', light_auto_sun)
scene.collection.objects.link(ob_auto_sun)
ob_auto_sun.rotation_euler = (0.872665, 0.174533, 0.523599)
bpy.context.view_layer.update()
